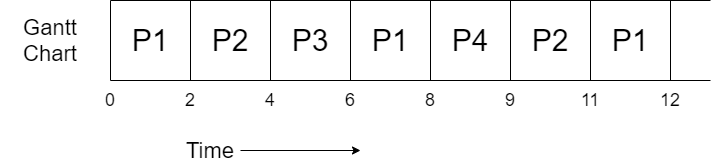

The diagram above was exported from draw.io. Its source (the exported page's mxGraphModel, read from the mxfile embedded in the PNG):
<mxGraphModel dx="782" dy="437" grid="1" gridSize="10" guides="1" tooltips="1" connect="1" arrows="1" fold="1" page="1" pageScale="1" pageWidth="827" pageHeight="1169" math="0" shadow="0">
  <root>
    <mxCell id="0" />
    <mxCell id="1" parent="0" />
    <mxCell id="IkqktZZvo0Yvi-Zc7vEq-1" value="" style="endArrow=none;html=1;" parent="1" edge="1">
      <mxGeometry width="50" height="50" relative="1" as="geometry">
        <mxPoint x="160" y="320" as="sourcePoint" />
        <mxPoint x="160" y="400" as="targetPoint" />
      </mxGeometry>
    </mxCell>
    <mxCell id="IkqktZZvo0Yvi-Zc7vEq-2" value="" style="endArrow=none;html=1;" parent="1" edge="1">
      <mxGeometry width="50" height="50" relative="1" as="geometry">
        <mxPoint x="160" y="400" as="sourcePoint" />
        <mxPoint x="760" y="400" as="targetPoint" />
      </mxGeometry>
    </mxCell>
    <mxCell id="IkqktZZvo0Yvi-Zc7vEq-3" value="" style="endArrow=none;html=1;" parent="1" edge="1">
      <mxGeometry width="50" height="50" relative="1" as="geometry">
        <mxPoint x="160" y="320" as="sourcePoint" />
        <mxPoint x="760" y="320" as="targetPoint" />
      </mxGeometry>
    </mxCell>
    <mxCell id="IkqktZZvo0Yvi-Zc7vEq-4" value="" style="endArrow=none;html=1;" parent="1" edge="1">
      <mxGeometry width="50" height="50" relative="1" as="geometry">
        <mxPoint x="240" y="320" as="sourcePoint" />
        <mxPoint x="240" y="400" as="targetPoint" />
      </mxGeometry>
    </mxCell>
    <mxCell id="IkqktZZvo0Yvi-Zc7vEq-5" value="&lt;font style=&quot;font-size: 30px&quot;&gt;P1&lt;/font&gt;" style="text;html=1;strokeColor=none;fillColor=none;align=center;verticalAlign=middle;whiteSpace=wrap;rounded=0;" parent="1" vertex="1">
      <mxGeometry x="180" y="350" width="40" height="20" as="geometry" />
    </mxCell>
    <mxCell id="IkqktZZvo0Yvi-Zc7vEq-6" value="&lt;font style=&quot;font-size: 22px&quot;&gt;Gantt Chart&lt;/font&gt;" style="text;html=1;strokeColor=none;fillColor=none;align=center;verticalAlign=middle;whiteSpace=wrap;rounded=0;" parent="1" vertex="1">
      <mxGeometry x="50" y="350" width="100" height="20" as="geometry" />
    </mxCell>
    <mxCell id="IkqktZZvo0Yvi-Zc7vEq-9" style="edgeStyle=orthogonalEdgeStyle;rounded=0;orthogonalLoop=1;jettySize=auto;html=1;" parent="1" source="IkqktZZvo0Yvi-Zc7vEq-7" edge="1">
      <mxGeometry relative="1" as="geometry">
        <mxPoint x="410" y="470" as="targetPoint" />
      </mxGeometry>
    </mxCell>
    <mxCell id="IkqktZZvo0Yvi-Zc7vEq-7" value="&lt;font style=&quot;font-size: 22px&quot;&gt;Time&lt;/font&gt;" style="text;html=1;strokeColor=none;fillColor=none;align=center;verticalAlign=middle;whiteSpace=wrap;rounded=0;" parent="1" vertex="1">
      <mxGeometry x="230" y="460" width="60" height="20" as="geometry" />
    </mxCell>
    <mxCell id="IkqktZZvo0Yvi-Zc7vEq-10" value="&lt;font style=&quot;font-size: 18px&quot;&gt;0&lt;/font&gt;" style="text;html=1;strokeColor=none;fillColor=none;align=center;verticalAlign=middle;whiteSpace=wrap;rounded=0;" parent="1" vertex="1">
      <mxGeometry x="140" y="410" width="40" height="20" as="geometry" />
    </mxCell>
    <mxCell id="IkqktZZvo0Yvi-Zc7vEq-11" value="&lt;font style=&quot;font-size: 18px&quot;&gt;2&lt;/font&gt;" style="text;html=1;strokeColor=none;fillColor=none;align=center;verticalAlign=middle;whiteSpace=wrap;rounded=0;" parent="1" vertex="1">
      <mxGeometry x="220" y="410" width="40" height="20" as="geometry" />
    </mxCell>
    <mxCell id="8no5BPjC_7eXg0o-MWOt-1" value="&lt;font style=&quot;font-size: 30px&quot;&gt;P2&lt;/font&gt;" style="text;html=1;strokeColor=none;fillColor=none;align=center;verticalAlign=middle;whiteSpace=wrap;rounded=0;" vertex="1" parent="1">
      <mxGeometry x="260" y="350" width="40" height="20" as="geometry" />
    </mxCell>
    <mxCell id="8no5BPjC_7eXg0o-MWOt-2" value="" style="endArrow=none;html=1;" edge="1" parent="1">
      <mxGeometry width="50" height="50" relative="1" as="geometry">
        <mxPoint x="320" y="320" as="sourcePoint" />
        <mxPoint x="320" y="400" as="targetPoint" />
      </mxGeometry>
    </mxCell>
    <mxCell id="8no5BPjC_7eXg0o-MWOt-3" value="&lt;font style=&quot;font-size: 18px&quot;&gt;4&lt;/font&gt;" style="text;html=1;strokeColor=none;fillColor=none;align=center;verticalAlign=middle;whiteSpace=wrap;rounded=0;" vertex="1" parent="1">
      <mxGeometry x="300" y="410" width="40" height="20" as="geometry" />
    </mxCell>
    <mxCell id="8no5BPjC_7eXg0o-MWOt-4" value="&lt;font style=&quot;font-size: 30px&quot;&gt;P3&lt;/font&gt;" style="text;html=1;strokeColor=none;fillColor=none;align=center;verticalAlign=middle;whiteSpace=wrap;rounded=0;" vertex="1" parent="1">
      <mxGeometry x="340" y="350" width="40" height="20" as="geometry" />
    </mxCell>
    <mxCell id="8no5BPjC_7eXg0o-MWOt-5" value="" style="endArrow=none;html=1;" edge="1" parent="1">
      <mxGeometry width="50" height="50" relative="1" as="geometry">
        <mxPoint x="400" y="320" as="sourcePoint" />
        <mxPoint x="400" y="400" as="targetPoint" />
      </mxGeometry>
    </mxCell>
    <mxCell id="8no5BPjC_7eXg0o-MWOt-6" value="&lt;font style=&quot;font-size: 18px&quot;&gt;6&lt;/font&gt;" style="text;html=1;strokeColor=none;fillColor=none;align=center;verticalAlign=middle;whiteSpace=wrap;rounded=0;" vertex="1" parent="1">
      <mxGeometry x="380" y="410" width="40" height="20" as="geometry" />
    </mxCell>
    <mxCell id="8no5BPjC_7eXg0o-MWOt-7" value="&lt;font style=&quot;font-size: 30px&quot;&gt;P1&lt;/font&gt;" style="text;html=1;strokeColor=none;fillColor=none;align=center;verticalAlign=middle;whiteSpace=wrap;rounded=0;" vertex="1" parent="1">
      <mxGeometry x="420" y="350" width="40" height="20" as="geometry" />
    </mxCell>
    <mxCell id="8no5BPjC_7eXg0o-MWOt-8" value="" style="endArrow=none;html=1;" edge="1" parent="1">
      <mxGeometry width="50" height="50" relative="1" as="geometry">
        <mxPoint x="480" y="320" as="sourcePoint" />
        <mxPoint x="480" y="400" as="targetPoint" />
      </mxGeometry>
    </mxCell>
    <mxCell id="8no5BPjC_7eXg0o-MWOt-9" value="&lt;font style=&quot;font-size: 18px&quot;&gt;8&lt;/font&gt;" style="text;html=1;strokeColor=none;fillColor=none;align=center;verticalAlign=middle;whiteSpace=wrap;rounded=0;" vertex="1" parent="1">
      <mxGeometry x="460" y="410" width="40" height="20" as="geometry" />
    </mxCell>
    <mxCell id="8no5BPjC_7eXg0o-MWOt-10" value="&lt;font style=&quot;font-size: 30px&quot;&gt;P4&lt;/font&gt;" style="text;html=1;strokeColor=none;fillColor=none;align=center;verticalAlign=middle;whiteSpace=wrap;rounded=0;" vertex="1" parent="1">
      <mxGeometry x="500" y="350" width="40" height="20" as="geometry" />
    </mxCell>
    <mxCell id="8no5BPjC_7eXg0o-MWOt-11" value="" style="endArrow=none;html=1;" edge="1" parent="1">
      <mxGeometry width="50" height="50" relative="1" as="geometry">
        <mxPoint x="560" y="320" as="sourcePoint" />
        <mxPoint x="560" y="400" as="targetPoint" />
      </mxGeometry>
    </mxCell>
    <mxCell id="8no5BPjC_7eXg0o-MWOt-12" value="&lt;font style=&quot;font-size: 18px&quot;&gt;9&lt;/font&gt;" style="text;html=1;strokeColor=none;fillColor=none;align=center;verticalAlign=middle;whiteSpace=wrap;rounded=0;" vertex="1" parent="1">
      <mxGeometry x="540" y="410" width="40" height="20" as="geometry" />
    </mxCell>
    <mxCell id="8no5BPjC_7eXg0o-MWOt-13" value="&lt;font style=&quot;font-size: 30px&quot;&gt;P2&lt;/font&gt;" style="text;html=1;strokeColor=none;fillColor=none;align=center;verticalAlign=middle;whiteSpace=wrap;rounded=0;" vertex="1" parent="1">
      <mxGeometry x="580" y="350" width="40" height="20" as="geometry" />
    </mxCell>
    <mxCell id="8no5BPjC_7eXg0o-MWOt-14" value="" style="endArrow=none;html=1;" edge="1" parent="1">
      <mxGeometry width="50" height="50" relative="1" as="geometry">
        <mxPoint x="640" y="320" as="sourcePoint" />
        <mxPoint x="640" y="400" as="targetPoint" />
      </mxGeometry>
    </mxCell>
    <mxCell id="8no5BPjC_7eXg0o-MWOt-15" value="&lt;font style=&quot;font-size: 18px&quot;&gt;11&lt;/font&gt;" style="text;html=1;strokeColor=none;fillColor=none;align=center;verticalAlign=middle;whiteSpace=wrap;rounded=0;" vertex="1" parent="1">
      <mxGeometry x="620" y="410" width="40" height="20" as="geometry" />
    </mxCell>
    <mxCell id="8no5BPjC_7eXg0o-MWOt-16" value="&lt;font style=&quot;font-size: 30px&quot;&gt;P1&lt;/font&gt;" style="text;html=1;strokeColor=none;fillColor=none;align=center;verticalAlign=middle;whiteSpace=wrap;rounded=0;" vertex="1" parent="1">
      <mxGeometry x="660" y="350" width="40" height="20" as="geometry" />
    </mxCell>
    <mxCell id="8no5BPjC_7eXg0o-MWOt-17" value="" style="endArrow=none;html=1;" edge="1" parent="1">
      <mxGeometry width="50" height="50" relative="1" as="geometry">
        <mxPoint x="720" y="320" as="sourcePoint" />
        <mxPoint x="720" y="400" as="targetPoint" />
      </mxGeometry>
    </mxCell>
    <mxCell id="8no5BPjC_7eXg0o-MWOt-18" value="&lt;font style=&quot;font-size: 18px&quot;&gt;12&lt;/font&gt;" style="text;html=1;strokeColor=none;fillColor=none;align=center;verticalAlign=middle;whiteSpace=wrap;rounded=0;" vertex="1" parent="1">
      <mxGeometry x="700" y="410" width="40" height="20" as="geometry" />
    </mxCell>
  </root>
</mxGraphModel>